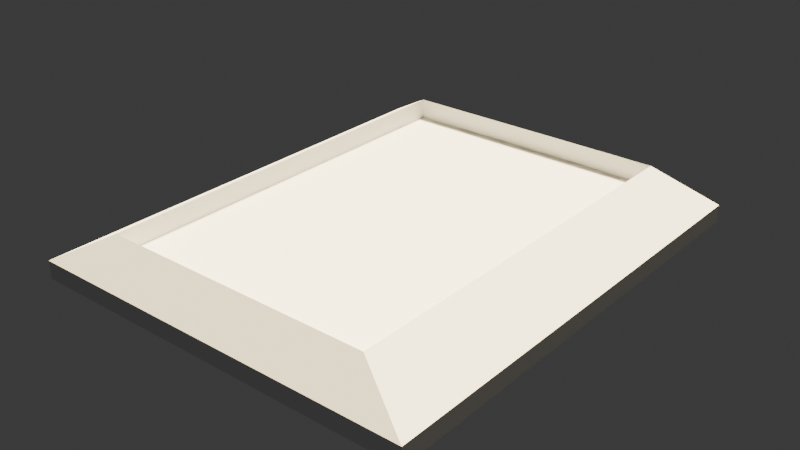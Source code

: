 # Source: battlefield.blend  (saved by Blender 4.1.24; exported with 4.5.12 LTS)
import bpy
from mathutils import Matrix  # noqa: F401  (used for matrix-valued properties, if any)

bpy.ops.wm.read_factory_settings(use_empty=True)
scene = bpy.context.scene
scene.name = 'Battlefield'

# ---- collections
col_collection = bpy.data.collections.new('Collection'); scene.collection.children.link(col_collection)

# ---- materials (node trees are filled in below, after node groups)
mat_material_001 = bpy.data.materials.new('Material.001')
mat_material_001.alpha_threshold = 0.0
mat_material_001.use_transparent_shadow = False
mat_material_001.roughness = 0.5
mat_material_001.line_color = (0.0, 0.0, 0.0, 1.0)

# ---- material node trees
mat_material_001.use_nodes = True; mat_material_001.node_tree.nodes.clear()
_N = mat_material_001.node_tree.nodes; _L = mat_material_001.node_tree.links
n0 = _N.new('ShaderNodeOutputMaterial'); n0.name = 'Material Output'; n0.location = (300, 300)
n1 = _N.new('ShaderNodeBsdfPrincipled'); n1.name = 'Principled BSDF'; n1.location = (10, 300)
n1.inputs[3].default_value = 1.45
_L.new(n1.outputs[0], n0.inputs[0])
n0.is_active_output = True

# ---- world
world_world = bpy.data.worlds.new('World'); scene.world = world_world
world_world.use_nodes = True; world_world.node_tree.nodes.clear()
_N = world_world.node_tree.nodes; _L = world_world.node_tree.links
n0 = _N.new('ShaderNodeOutputWorld'); n0.name = 'World Output'; n0.location = (300, 300)
n1 = _N.new('ShaderNodeBackground'); n1.name = 'Background'; n1.location = (10, 300)
n1.inputs[0].default_value = (0.05088, 0.05088, 0.05088, 1.0)
_L.new(n1.outputs[0], n0.inputs[0])
n0.is_active_output = True
world_world.color = (0.05088, 0.05088, 0.05088)
world_world.use_sun_shadow = False
world_world.sun_shadow_jitter_overblur = 0.0

# ---- lights
light_light_001 = bpy.data.lights.new('Light.001', 'SUN')
light_light_001.color = (1.0, 0.8329, 0.4865)
light_light_001.transmission_factor = 0.0
light_light_001.angle = 0.1993
light_light_001.energy = 25.0
light_light_001.shadow_soft_size = 0.1
light_light_001.shadow_cascade_max_distance = 1e+04
light_light_001.shadow_cascade_fade = 1.0

# ---- meshes
me_cube_008 = bpy.data.meshes.new('Cube.008')
me_cube_008.from_pydata([(-1.103, -1.103, -1.103), (-1.103, -1.103, 1.103), (-1.103, 1.103, -1.103), (-1.103, 1.103, 1.103), (1.103, -1.103, -1.103), (1.103, -1.103, 1.103), (1.103, 1.103, -1.103), (1.103, 1.103, 1.103), (-0.7702, -0.9616, 5.272), (-0.7702, 0.9616, 5.272), (0.7702, 0.9616, 5.272), (0.7702, -0.9616, 5.272), (-0.7702, -0.9616, 2.736), (-0.7702, 0.9616, 2.736), (0.7702, 0.9616, 2.736), (0.7702, -0.9616, 2.736)], [], [(0, 1, 3, 2), (2, 3, 7, 6), (6, 7, 5, 4), (4, 5, 1, 0), (2, 6, 4, 0), (7, 3, 9, 10), (11, 10, 14, 15), (5, 7, 10, 11), (3, 1, 8, 9), (1, 5, 11, 8), (14, 13, 12, 15), (9, 8, 12, 13), (8, 11, 15, 12), (10, 9, 13, 14)])
_uv = me_cube_008.uv_layers.new(name='UVMap')
_uv.uv.foreach_set('vector', [0.375, 0.0, 0.625, 0.0, 0.625, 0.25, 0.375, 0.25, 0.375, 0.25, 0.625, 0.25, 0.625, 0.5, 0.375, 0.5, 0.375, 0.5, 0.625, 0.5, 0.625, 0.75, 0.375, 0.75, 0.375, 0.75, 0.625, 0.75, 0.625, 1.0, 0.375, 1.0, 0.125, 0.5, 0.375, 0.5, 0.375, 0.75, 0.125, 0.75, 0.625, 0.5, 0.625, 0.25, 0.625, 0.25, 0.625, 0.5, 0.625, 0.75, 0.625, 0.5, 0.625, 0.5, 0.625, 0.75, 0.625, 0.75, 0.625, 0.5, 0.625, 0.5, 0.625, 0.75, 0.625, 0.25, 0.625, 0.0, 0.625, 0.0, 0.625, 0.25, 0.625, 1.0, 0.625, 0.75, 0.625, 0.75, 0.625, 1.0, 0.625, 0.5, 0.875, 0.5, 0.875, 0.75, 0.625, 0.75, 0.625, 0.25, 0.625, 0.0, 0.625, 0.0, 0.625, 0.25, 0.625, 1.0, 0.625, 0.75, 0.625, 0.75, 0.625, 1.0, 0.625, 0.5, 0.625, 0.25, 0.625, 0.25, 0.625, 0.5])
me_cube_008.use_mirror_x = True
me_cube_008.use_mirror_y = True
me_cube_008.update()
me_cube_009 = bpy.data.meshes.new('Cube.009')
me_cube_009.from_pydata([(1.0, 1.0, 1.0), (1.0, 1.0, -1.0), (1.0, -1.0, 1.0), (1.0, -1.0, -1.0), (-1.0, 1.0, 1.0), (-1.0, 1.0, -1.0), (-1.0, -1.0, 1.0), (-1.0, -1.0, -1.0)], [], [(0, 4, 6, 2), (3, 2, 6, 7), (7, 6, 4, 5), (5, 1, 3, 7), (1, 0, 2, 3), (5, 4, 0, 1)])
_uv = me_cube_009.uv_layers.new(name='UVMap')
_uv.uv.foreach_set('vector', [0.625, 0.5, 0.875, 0.5, 0.875, 0.75, 0.625, 0.75, 0.375, 0.75, 0.625, 0.75, 0.625, 1.0, 0.375, 1.0, 0.375, 0.0, 0.625, 0.0, 0.625, 0.25, 0.375, 0.25, 0.125, 0.5, 0.375, 0.5, 0.375, 0.75, 0.125, 0.75, 0.375, 0.5, 0.625, 0.5, 0.625, 0.75, 0.375, 0.75, 0.375, 0.25, 0.625, 0.25, 0.625, 0.5, 0.375, 0.5])
me_cube_009.materials.append(mat_material_001)
me_cube_009.use_mirror_vertex_groups = False
me_cube_009.update()

# ---- objects
ob_light_001 = bpy.data.objects.new('Light.001', light_light_001)
ob_cube_002 = bpy.data.objects.new('Cube.002', me_cube_008)
ob_battlefield_001 = bpy.data.objects.new('Battlefield.001', me_cube_009)

# ---- transforms, parenting, visibility, modifiers, constraints
ob_light_001.location = (4.076, 1.005, 18.69)
ob_light_001.rotation_euler = (0.1348, 0.3531, 2.088)
ob_light_001.lock_rotations_4d = False
ob_light_001.empty_display_type = 'ARROWS'
ob_light_001.color = (0.0, 0.0, 0.0, 0.0)
ob_light_001.lineart.crease_threshold = 0.0
ob_cube_002.location = (0.0, 0.0, -0.1179)
ob_cube_002.scale = (2.2, 2.62, 0.1)
ob_cube_002.use_mesh_mirror_x = True
ob_cube_002.use_mesh_mirror_y = True
ob_battlefield_001.location = (0.0, 0.0, -0.1607)
ob_battlefield_001.scale = (2.083, 2.5, 0.1)
ob_battlefield_001.lock_rotations_4d = False
ob_battlefield_001.lock_scale = (True, True, False)
ob_battlefield_001.empty_display_type = 'ARROWS'
ob_battlefield_001.lineart.crease_threshold = 0.0

# ---- collection membership
col_collection.objects.link(ob_light_001)
col_collection.objects.link(ob_cube_002)
col_collection.objects.link(ob_battlefield_001)

# ---- scene / render settings (as saved in the file)
scene.frame_start = 1; scene.frame_end = 250; scene.frame_set(1)
scene.render.engine = 'BLENDER_EEVEE_NEXT'
scene.cycles.sampling_pattern = 'TABULATED_SOBOL'
scene.eevee.ray_tracing_options.trace_max_roughness = 0.0
bpy.context.view_layer.update()

# ---- added for rendering (the .blend has no active camera): camera
cam_auto = bpy.data.cameras.new('AutoCamera')
cam_auto.lens = 50.0
cam_auto.sensor_width = 36.0
cam_auto.clip_end = 1000.0
ob_auto_camera = bpy.data.objects.new('AutoCamera', cam_auto)
scene.collection.objects.link(ob_auto_camera)
ob_auto_camera.location = (7.01222, -8.41466, 5.68409)
ob_auto_camera.rotation_euler = (1.09748, -7.21219e-08, 0.694738)
scene.camera = ob_auto_camera
bpy.context.view_layer.update()
